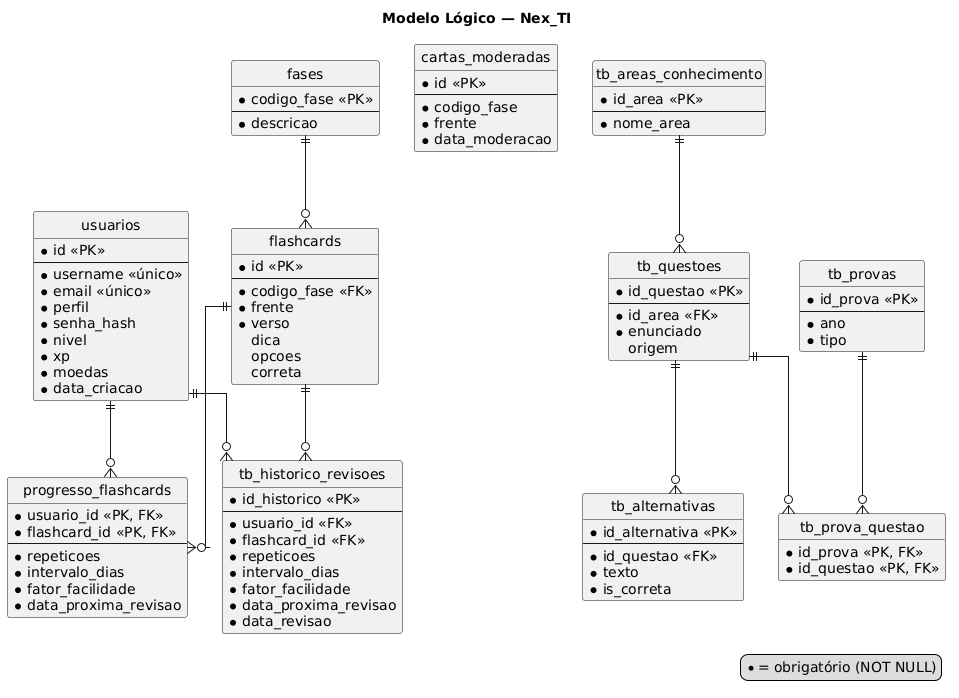

The diagram above was rendered by PlantUML. Its source (embedded in the PNG):
@startuml
' Modelo lógico do banco do Nex_TI: tabelas, chaves primárias (PK) e estrangeiras (FK).
' Fonte: sistema/apps/api/Data (migrations InicialAzureSql e ObjetosDoBanco).
skinparam monochrome true
skinparam shadowing false
skinparam linetype ortho
skinparam defaultFontName Arial
hide circle
hide methods

title Modelo Lógico — Nex_TI

entity usuarios {
  * id <<PK>>
  --
  * username <<único>>
  * email <<único>>
  * perfil
  * senha_hash
  * nivel
  * xp
  * moedas
  * data_criacao
}

entity cartas_moderadas {
  * id <<PK>>
  --
  * codigo_fase
  * frente
  * data_moderacao
}

entity fases {
  * codigo_fase <<PK>>
  --
  * descricao
}

entity flashcards {
  * id <<PK>>
  --
  * codigo_fase <<FK>>
  * frente
  * verso
  dica
  opcoes
  correta
}

entity progresso_flashcards {
  * usuario_id <<PK, FK>>
  * flashcard_id <<PK, FK>>
  --
  * repeticoes
  * intervalo_dias
  * fator_facilidade
  * data_proxima_revisao
}

entity tb_historico_revisoes {
  * id_historico <<PK>>
  --
  * usuario_id <<FK>>
  * flashcard_id <<FK>>
  * repeticoes
  * intervalo_dias
  * fator_facilidade
  * data_proxima_revisao
  * data_revisao
}

entity tb_areas_conhecimento {
  * id_area <<PK>>
  --
  * nome_area
}

entity tb_questoes {
  * id_questao <<PK>>
  --
  * id_area <<FK>>
  * enunciado
  origem
}

entity tb_alternativas {
  * id_alternativa <<PK>>
  --
  * id_questao <<FK>>
  * texto
  * is_correta
}

entity tb_provas {
  * id_prova <<PK>>
  --
  * ano
  * tipo
}

entity tb_prova_questao {
  * id_prova <<PK, FK>>
  * id_questao <<PK, FK>>
}

fases ||--o{ flashcards
usuarios ||--o{ progresso_flashcards
flashcards ||--o{ progresso_flashcards
usuarios ||--o{ tb_historico_revisoes
flashcards ||--o{ tb_historico_revisoes
tb_areas_conhecimento ||--o{ tb_questoes
tb_questoes ||--o{ tb_alternativas
tb_provas ||--o{ tb_prova_questao
tb_questoes ||--o{ tb_prova_questao

legend right
  * = obrigatório (NOT NULL)
endlegend
@enduml